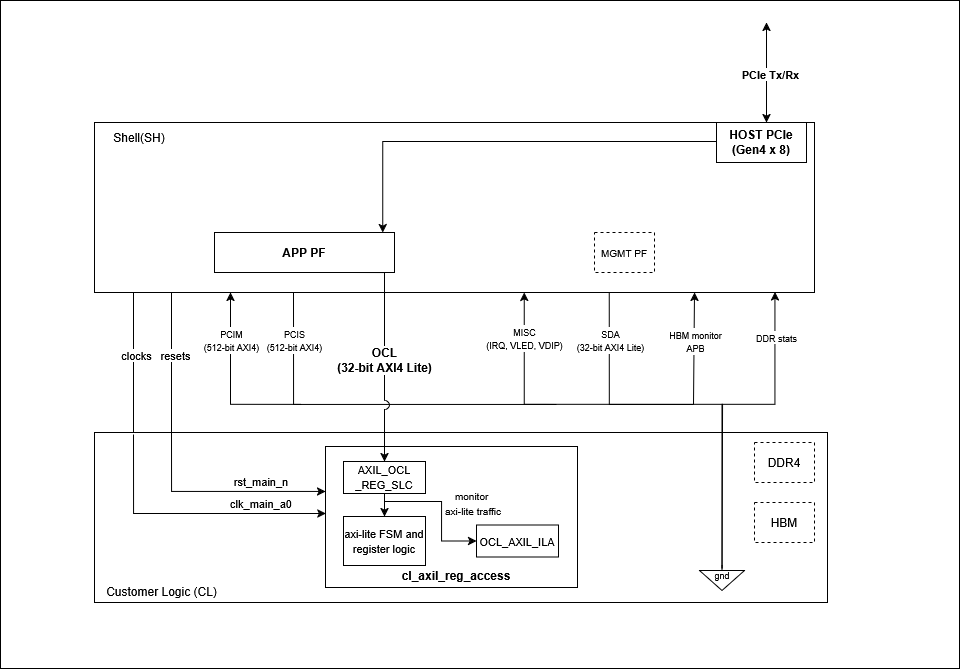

The diagram above was exported from draw.io. Its source (the exported page's mxGraphModel, read from the mxfile embedded in the PNG):
<mxGraphModel dx="1236" dy="902" grid="0" gridSize="10" guides="1" tooltips="1" connect="1" arrows="1" fold="1" page="0" pageScale="1" pageWidth="850" pageHeight="1100" math="0" shadow="0">
  <root>
    <mxCell id="0" />
    <mxCell id="1" parent="0" />
    <mxCell id="fLMmBjtMYowoahZhQoo_-38" value="" style="rounded=0;whiteSpace=wrap;html=1;" parent="1" vertex="1">
      <mxGeometry x="624" y="281" width="959" height="668" as="geometry" />
    </mxCell>
    <mxCell id="9mZgxNpJNLbL8UOO38qe-11" style="edgeStyle=orthogonalEdgeStyle;rounded=0;orthogonalLoop=1;jettySize=auto;html=1;exitX=0.715;exitY=1.003;exitDx=0;exitDy=0;endArrow=none;endFill=0;exitPerimeter=0;" parent="1" edge="1" source="fLMmBjtMYowoahZhQoo_-1">
      <mxGeometry relative="1" as="geometry">
        <mxPoint x="1317" y="685" as="targetPoint" />
        <mxPoint x="1233" y="575.0000000000001" as="sourcePoint" />
        <Array as="points">
          <mxPoint x="1233" y="685" />
        </Array>
      </mxGeometry>
    </mxCell>
    <mxCell id="9mZgxNpJNLbL8UOO38qe-12" value="&lt;font style=&quot;font-size: 9px;&quot;&gt;SDA&lt;br&gt;(32-bit AXI4 Lite)&lt;/font&gt;" style="edgeLabel;html=1;align=center;verticalAlign=middle;resizable=0;points=[];" parent="9mZgxNpJNLbL8UOO38qe-11" vertex="1" connectable="0">
      <mxGeometry x="-0.4875" y="1" relative="1" as="geometry">
        <mxPoint y="-4" as="offset" />
      </mxGeometry>
    </mxCell>
    <mxCell id="9mZgxNpJNLbL8UOO38qe-17" style="edgeStyle=orthogonalEdgeStyle;rounded=0;orthogonalLoop=1;jettySize=auto;html=1;exitX=0.25;exitY=1;exitDx=0;exitDy=0;endArrow=none;endFill=0;" parent="1" edge="1">
      <mxGeometry relative="1" as="geometry">
        <mxPoint x="1180" y="685" as="targetPoint" />
        <mxPoint x="917" y="573" as="sourcePoint" />
        <Array as="points">
          <mxPoint x="917" y="685" />
          <mxPoint x="1169" y="685" />
        </Array>
      </mxGeometry>
    </mxCell>
    <mxCell id="9mZgxNpJNLbL8UOO38qe-18" value="&lt;font style=&quot;font-size: 9px;&quot;&gt;PCIS&lt;br&gt;(512-bit AXI4)&lt;/font&gt;" style="edgeLabel;html=1;align=center;verticalAlign=middle;resizable=0;points=[];" parent="9mZgxNpJNLbL8UOO38qe-17" vertex="1" connectable="0">
      <mxGeometry x="-0.7184" relative="1" as="geometry">
        <mxPoint y="-5" as="offset" />
      </mxGeometry>
    </mxCell>
    <mxCell id="9mZgxNpJNLbL8UOO38qe-30" style="edgeStyle=orthogonalEdgeStyle;rounded=0;orthogonalLoop=1;jettySize=auto;html=1;exitX=0.25;exitY=1;exitDx=0;exitDy=0;endArrow=none;endFill=0;startArrow=classic;startFill=1;" parent="1" edge="1">
      <mxGeometry relative="1" as="geometry">
        <mxPoint x="925" y="685" as="targetPoint" />
        <mxPoint x="854" y="573" as="sourcePoint" />
        <Array as="points">
          <mxPoint x="854" y="685" />
        </Array>
      </mxGeometry>
    </mxCell>
    <mxCell id="9mZgxNpJNLbL8UOO38qe-31" value="&lt;font style=&quot;font-size: 9px;&quot;&gt;PCIM&lt;br&gt;(512-bit AXI4)&lt;/font&gt;" style="edgeLabel;html=1;align=center;verticalAlign=middle;resizable=0;points=[];" parent="9mZgxNpJNLbL8UOO38qe-30" vertex="1" connectable="0">
      <mxGeometry x="-0.4771" relative="1" as="geometry">
        <mxPoint as="offset" />
      </mxGeometry>
    </mxCell>
    <mxCell id="fLMmBjtMYowoahZhQoo_-1" value="" style="rounded=0;whiteSpace=wrap;html=1;" parent="1" vertex="1">
      <mxGeometry x="718" y="403" width="720" height="170" as="geometry" />
    </mxCell>
    <mxCell id="fLMmBjtMYowoahZhQoo_-2" value="Shell(SH)" style="text;html=1;strokeColor=none;fillColor=none;align=center;verticalAlign=middle;whiteSpace=wrap;rounded=0;" parent="1" vertex="1">
      <mxGeometry x="718" y="403" width="90" height="30" as="geometry" />
    </mxCell>
    <mxCell id="fLMmBjtMYowoahZhQoo_-3" value="&lt;b&gt;HOST PCIe&lt;br&gt;(Gen4 x 8)&lt;/b&gt;" style="rounded=0;whiteSpace=wrap;html=1;textShadow=0;labelBorderColor=none;" parent="1" vertex="1">
      <mxGeometry x="1340" y="403" width="90" height="40" as="geometry" />
    </mxCell>
    <mxCell id="fLMmBjtMYowoahZhQoo_-4" value="" style="endArrow=classic;startArrow=classic;html=1;rounded=0;" parent="1" edge="1">
      <mxGeometry width="50" height="50" relative="1" as="geometry">
        <mxPoint x="1390" y="403" as="sourcePoint" />
        <mxPoint x="1390" y="303" as="targetPoint" />
      </mxGeometry>
    </mxCell>
    <mxCell id="fLMmBjtMYowoahZhQoo_-5" value="&lt;b&gt;PCIe Tx/Rx&lt;/b&gt;" style="edgeLabel;html=1;align=center;verticalAlign=middle;resizable=0;points=[];textShadow=0;" parent="fLMmBjtMYowoahZhQoo_-4" vertex="1" connectable="0">
      <mxGeometry x="-0.04" y="-3" relative="1" as="geometry">
        <mxPoint as="offset" />
      </mxGeometry>
    </mxCell>
    <mxCell id="fLMmBjtMYowoahZhQoo_-6" value="" style="rounded=0;whiteSpace=wrap;html=1;" parent="1" vertex="1">
      <mxGeometry x="718" y="713" width="733" height="170" as="geometry" />
    </mxCell>
    <mxCell id="fLMmBjtMYowoahZhQoo_-7" value="Customer Logic (CL)" style="text;html=1;strokeColor=none;fillColor=none;align=center;verticalAlign=middle;whiteSpace=wrap;rounded=0;" parent="1" vertex="1">
      <mxGeometry x="710" y="857" width="151" height="30" as="geometry" />
    </mxCell>
    <mxCell id="fLMmBjtMYowoahZhQoo_-8" value="" style="endArrow=none;html=1;rounded=0;endFill=0;" parent="1" edge="1">
      <mxGeometry width="50" height="50" relative="1" as="geometry">
        <mxPoint x="757" y="573" as="sourcePoint" />
        <mxPoint x="757" y="713" as="targetPoint" />
      </mxGeometry>
    </mxCell>
    <mxCell id="fLMmBjtMYowoahZhQoo_-9" value="clocks" style="edgeLabel;html=1;align=center;verticalAlign=middle;resizable=0;points=[];" parent="fLMmBjtMYowoahZhQoo_-8" vertex="1" connectable="0">
      <mxGeometry x="-0.1429" y="2" relative="1" as="geometry">
        <mxPoint y="2" as="offset" />
      </mxGeometry>
    </mxCell>
    <mxCell id="fLMmBjtMYowoahZhQoo_-10" value="" style="endArrow=none;html=1;rounded=0;endFill=0;" parent="1" edge="1">
      <mxGeometry width="50" height="50" relative="1" as="geometry">
        <mxPoint x="795" y="573" as="sourcePoint" />
        <mxPoint x="795" y="713" as="targetPoint" />
      </mxGeometry>
    </mxCell>
    <mxCell id="fLMmBjtMYowoahZhQoo_-11" value="resets" style="edgeLabel;html=1;align=center;verticalAlign=middle;resizable=0;points=[];" parent="fLMmBjtMYowoahZhQoo_-10" vertex="1" connectable="0">
      <mxGeometry x="-0.1143" y="3" relative="1" as="geometry">
        <mxPoint as="offset" />
      </mxGeometry>
    </mxCell>
    <mxCell id="fLMmBjtMYowoahZhQoo_-22" value="DDR4" style="rounded=0;whiteSpace=wrap;html=1;dashed=1;" parent="1" vertex="1">
      <mxGeometry x="1378" y="723" width="60" height="40" as="geometry" />
    </mxCell>
    <mxCell id="fLMmBjtMYowoahZhQoo_-23" value="HBM" style="rounded=0;whiteSpace=wrap;html=1;dashed=1;" parent="1" vertex="1">
      <mxGeometry x="1378" y="783" width="60" height="40" as="geometry" />
    </mxCell>
    <mxCell id="fLMmBjtMYowoahZhQoo_-24" value="&lt;b&gt;APP PF&lt;/b&gt;" style="rounded=0;whiteSpace=wrap;html=1;textShadow=0;" parent="1" vertex="1">
      <mxGeometry x="838" y="513" width="180" height="40" as="geometry" />
    </mxCell>
    <mxCell id="fLMmBjtMYowoahZhQoo_-27" value="&lt;font style=&quot;font-size: 10px;&quot;&gt;MGMT PF&lt;/font&gt;" style="rounded=0;whiteSpace=wrap;html=1;dashed=1;" parent="1" vertex="1">
      <mxGeometry x="1218" y="513" width="60" height="40" as="geometry" />
    </mxCell>
    <mxCell id="9mZgxNpJNLbL8UOO38qe-38" style="edgeStyle=orthogonalEdgeStyle;rounded=0;orthogonalLoop=1;jettySize=auto;html=1;endArrow=none;endFill=0;startArrow=classic;startFill=1;entryX=0.105;entryY=0.002;entryDx=0;entryDy=0;entryPerimeter=0;" parent="1" source="fLMmBjtMYowoahZhQoo_-30" target="fLMmBjtMYowoahZhQoo_-6" edge="1">
      <mxGeometry relative="1" as="geometry">
        <mxPoint x="795.4814814814814" y="708.1851851851852" as="targetPoint" />
        <mxPoint x="949" y="762.25" as="sourcePoint" />
        <Array as="points">
          <mxPoint x="795" y="772" />
        </Array>
      </mxGeometry>
    </mxCell>
    <mxCell id="fLMmBjtMYowoahZhQoo_-30" value="" style="rounded=0;whiteSpace=wrap;html=1;" parent="1" vertex="1">
      <mxGeometry x="949" y="727" width="252" height="141" as="geometry" />
    </mxCell>
    <mxCell id="fLMmBjtMYowoahZhQoo_-31" value="&lt;font&gt;&lt;b&gt;cl_axil_reg_access&lt;/b&gt;&lt;/font&gt;" style="text;html=1;align=center;verticalAlign=middle;whiteSpace=wrap;rounded=0;textShadow=0;" parent="1" vertex="1">
      <mxGeometry x="1024.5" y="846" width="110" height="20" as="geometry" />
    </mxCell>
    <mxCell id="fLMmBjtMYowoahZhQoo_-33" value="&lt;font style=&quot;font-size: 11px;&quot;&gt;axi-lite FSM and register logic&lt;/font&gt;" style="rounded=0;whiteSpace=wrap;html=1;textShadow=0;" parent="1" vertex="1">
      <mxGeometry x="967" y="797" width="82" height="49" as="geometry" />
    </mxCell>
    <mxCell id="GjDWD33MpqVx9XG9-ETw-5" style="edgeStyle=orthogonalEdgeStyle;rounded=0;orthogonalLoop=1;jettySize=auto;html=1;exitX=0;exitY=0.5;exitDx=0;exitDy=0;entryX=0.935;entryY=0.025;entryDx=0;entryDy=0;entryPerimeter=0;fontStyle=1" parent="1" edge="1">
      <mxGeometry relative="1" as="geometry">
        <mxPoint x="1340" y="422" as="sourcePoint" />
        <mxPoint x="1006.3000000000002" y="513" as="targetPoint" />
      </mxGeometry>
    </mxCell>
    <mxCell id="GjDWD33MpqVx9XG9-ETw-6" style="edgeStyle=orthogonalEdgeStyle;rounded=0;orthogonalLoop=1;jettySize=auto;html=1;exitX=0.75;exitY=1;exitDx=0;exitDy=0;entryX=0.4;entryY=0.999;entryDx=0;entryDy=0;entryPerimeter=0;endArrow=none;endFill=0;" parent="1" edge="1">
      <mxGeometry relative="1" as="geometry">
        <mxPoint x="975" y="553" as="sourcePoint" />
        <mxPoint x="1008" y="572.83" as="targetPoint" />
      </mxGeometry>
    </mxCell>
    <mxCell id="GjDWD33MpqVx9XG9-ETw-7" value="&lt;font style=&quot;font-size: 11px;&quot;&gt;OCL_AXIL_ILA&lt;/font&gt;" style="rounded=0;whiteSpace=wrap;html=1;textShadow=0;" parent="1" vertex="1">
      <mxGeometry x="1100" y="805.5" width="82" height="32" as="geometry" />
    </mxCell>
    <mxCell id="GjDWD33MpqVx9XG9-ETw-11" value="&lt;font style=&quot;font-size: 10px;&quot;&gt;monitor&amp;nbsp;&lt;br&gt;axi-lite traffic&lt;/font&gt;" style="text;html=1;align=center;verticalAlign=middle;whiteSpace=wrap;rounded=0;textShadow=0;" parent="1" vertex="1">
      <mxGeometry x="1054" y="769" width="86" height="30" as="geometry" />
    </mxCell>
    <mxCell id="9mZgxNpJNLbL8UOO38qe-32" style="edgeStyle=orthogonalEdgeStyle;rounded=0;orthogonalLoop=1;jettySize=auto;html=1;exitX=0.5;exitY=1;exitDx=0;exitDy=0;entryX=0.5;entryY=0;entryDx=0;entryDy=0;" parent="1" source="GjDWD33MpqVx9XG9-ETw-14" target="fLMmBjtMYowoahZhQoo_-33" edge="1">
      <mxGeometry relative="1" as="geometry" />
    </mxCell>
    <mxCell id="9mZgxNpJNLbL8UOO38qe-35" style="edgeStyle=orthogonalEdgeStyle;rounded=0;orthogonalLoop=1;jettySize=auto;html=1;exitX=0.5;exitY=1;exitDx=0;exitDy=0;entryX=0;entryY=0.5;entryDx=0;entryDy=0;" parent="1" source="GjDWD33MpqVx9XG9-ETw-14" target="GjDWD33MpqVx9XG9-ETw-7" edge="1">
      <mxGeometry relative="1" as="geometry">
        <Array as="points">
          <mxPoint x="1008" y="782" />
          <mxPoint x="1065" y="782" />
          <mxPoint x="1065" y="821" />
        </Array>
      </mxGeometry>
    </mxCell>
    <mxCell id="GjDWD33MpqVx9XG9-ETw-14" value="&lt;font style=&quot;font-size: 11px;&quot;&gt;AXIL_OCL&lt;br&gt;_REG_SLC&lt;/font&gt;" style="rounded=0;whiteSpace=wrap;html=1;" parent="1" vertex="1">
      <mxGeometry x="967" y="742" width="82" height="32" as="geometry" />
    </mxCell>
    <mxCell id="jDjnf3L4SS33pae3HISB-3" value="" style="pointerEvents=1;verticalLabelPosition=bottom;shadow=0;dashed=0;align=center;html=1;verticalAlign=top;shape=mxgraph.electrical.signal_sources.signal_ground;" parent="1" vertex="1">
      <mxGeometry x="1323" y="841" width="45" height="30" as="geometry" />
    </mxCell>
    <mxCell id="jDjnf3L4SS33pae3HISB-4" value="&lt;font style=&quot;font-size: 9px;&quot;&gt;gnd&lt;/font&gt;" style="text;html=1;whiteSpace=wrap;strokeColor=none;fillColor=none;align=center;verticalAlign=middle;rounded=0;" parent="1" vertex="1">
      <mxGeometry x="1315.5" y="840" width="60" height="30" as="geometry" />
    </mxCell>
    <mxCell id="9mZgxNpJNLbL8UOO38qe-9" style="edgeStyle=orthogonalEdgeStyle;rounded=0;orthogonalLoop=1;jettySize=auto;html=1;entryX=0.945;entryY=0.997;entryDx=0;entryDy=0;entryPerimeter=0;" parent="1" source="jDjnf3L4SS33pae3HISB-3" target="fLMmBjtMYowoahZhQoo_-1" edge="1">
      <mxGeometry relative="1" as="geometry">
        <Array as="points">
          <mxPoint x="1346" y="685" />
          <mxPoint x="1398" y="685" />
        </Array>
      </mxGeometry>
    </mxCell>
    <mxCell id="9mZgxNpJNLbL8UOO38qe-10" value="&lt;font style=&quot;font-size: 9px;&quot;&gt;DDR stats&lt;/font&gt;" style="edgeLabel;html=1;align=center;verticalAlign=middle;resizable=0;points=[];" parent="9mZgxNpJNLbL8UOO38qe-9" vertex="1" connectable="0">
      <mxGeometry x="0.6324" y="-1" relative="1" as="geometry">
        <mxPoint y="-14" as="offset" />
      </mxGeometry>
    </mxCell>
    <mxCell id="9mZgxNpJNLbL8UOO38qe-13" style="edgeStyle=orthogonalEdgeStyle;rounded=0;orthogonalLoop=1;jettySize=auto;html=1;entryX=0.644;entryY=1;entryDx=0;entryDy=0;entryPerimeter=0;exitX=0.5;exitY=0;exitDx=0;exitDy=0;exitPerimeter=0;" parent="1" edge="1">
      <mxGeometry relative="1" as="geometry">
        <mxPoint x="1345.5" y="845.9999999999999" as="sourcePoint" />
        <mxPoint x="1147.68" y="573" as="targetPoint" />
        <Array as="points">
          <mxPoint x="1346" y="849" />
          <mxPoint x="1346" y="849" />
          <mxPoint x="1346" y="685" />
          <mxPoint x="1148" y="685" />
        </Array>
      </mxGeometry>
    </mxCell>
    <mxCell id="9mZgxNpJNLbL8UOO38qe-14" value="&lt;font style=&quot;font-size: 9px;&quot;&gt;MISC&lt;br&gt;(IRQ, VLED, VDIP)&lt;/font&gt;" style="edgeLabel;html=1;align=center;verticalAlign=middle;resizable=0;points=[];" parent="9mZgxNpJNLbL8UOO38qe-13" vertex="1" connectable="0">
      <mxGeometry x="0.8068" relative="1" as="geometry">
        <mxPoint as="offset" />
      </mxGeometry>
    </mxCell>
    <mxCell id="9mZgxNpJNLbL8UOO38qe-24" value="" style="pointerEvents=1;verticalLabelPosition=bottom;shadow=0;dashed=0;align=center;html=1;verticalAlign=top;shape=mxgraph.electrical.miscellaneous.circuit_breaker;rotation=90;" parent="1" vertex="1">
      <mxGeometry x="1000" y="683" width="21" height="5" as="geometry" />
    </mxCell>
    <mxCell id="9mZgxNpJNLbL8UOO38qe-27" style="edgeStyle=orthogonalEdgeStyle;rounded=0;orthogonalLoop=1;jettySize=auto;html=1;entryX=0;entryY=1;entryDx=0;entryDy=0;entryPerimeter=0;endArrow=none;endFill=0;" parent="1" target="9mZgxNpJNLbL8UOO38qe-24" edge="1">
      <mxGeometry relative="1" as="geometry">
        <Array as="points">
          <mxPoint x="1008" y="573" />
        </Array>
        <mxPoint x="1011" y="573" as="sourcePoint" />
      </mxGeometry>
    </mxCell>
    <mxCell id="9mZgxNpJNLbL8UOO38qe-29" value="&lt;font style=&quot;font-size: 12px;&quot;&gt;&lt;b&gt;OCL&lt;br&gt;(32-bit AXI4 Lite)&lt;/b&gt;&lt;/font&gt;" style="edgeLabel;html=1;align=center;verticalAlign=middle;resizable=0;points=[];" parent="9mZgxNpJNLbL8UOO38qe-27" vertex="1" connectable="0">
      <mxGeometry x="0.4102" y="-1" relative="1" as="geometry">
        <mxPoint y="-3" as="offset" />
      </mxGeometry>
    </mxCell>
    <mxCell id="9mZgxNpJNLbL8UOO38qe-28" style="edgeStyle=orthogonalEdgeStyle;rounded=0;orthogonalLoop=1;jettySize=auto;html=1;exitX=1;exitY=1;exitDx=0;exitDy=0;exitPerimeter=0;entryX=0.415;entryY=0;entryDx=0;entryDy=0;entryPerimeter=0;" parent="1" edge="1">
      <mxGeometry relative="1" as="geometry">
        <mxPoint x="1008" y="695" as="sourcePoint" />
        <mxPoint x="1007.03" y="742" as="targetPoint" />
        <Array as="points">
          <mxPoint x="1008" y="742" />
        </Array>
      </mxGeometry>
    </mxCell>
    <mxCell id="9mZgxNpJNLbL8UOO38qe-40" style="edgeStyle=orthogonalEdgeStyle;rounded=0;orthogonalLoop=1;jettySize=auto;html=1;endArrow=none;endFill=0;startArrow=classic;startFill=1;entryX=0.105;entryY=0.002;entryDx=0;entryDy=0;entryPerimeter=0;exitX=0.001;exitY=0.461;exitDx=0;exitDy=0;exitPerimeter=0;" parent="1" edge="1">
      <mxGeometry relative="1" as="geometry">
        <mxPoint x="757" y="715" as="targetPoint" />
        <mxPoint x="949.252" y="794.001" as="sourcePoint" />
        <Array as="points">
          <mxPoint x="757" y="794" />
        </Array>
      </mxGeometry>
    </mxCell>
    <mxCell id="9mZgxNpJNLbL8UOO38qe-41" value="&lt;font style=&quot;font-size: 11px;&quot;&gt;clk_main_a0&lt;/font&gt;" style="text;html=1;whiteSpace=wrap;strokeColor=none;fillColor=none;align=center;verticalAlign=middle;rounded=0;" parent="1" vertex="1">
      <mxGeometry x="855" y="769" width="60" height="30" as="geometry" />
    </mxCell>
    <mxCell id="9mZgxNpJNLbL8UOO38qe-42" value="&lt;font style=&quot;font-size: 11px;&quot;&gt;rst_main_n&lt;/font&gt;" style="text;html=1;whiteSpace=wrap;strokeColor=none;fillColor=none;align=center;verticalAlign=middle;rounded=0;" parent="1" vertex="1">
      <mxGeometry x="855" y="747" width="60" height="30" as="geometry" />
    </mxCell>
    <mxCell id="CS7vo_JQHK59f6vYY2mK-6" value="" style="endArrow=classic;html=1;rounded=0;" edge="1" parent="1">
      <mxGeometry width="50" height="50" relative="1" as="geometry">
        <mxPoint x="1317" y="685" as="sourcePoint" />
        <mxPoint x="1318" y="573" as="targetPoint" />
      </mxGeometry>
    </mxCell>
    <mxCell id="CS7vo_JQHK59f6vYY2mK-7" value="&lt;font style=&quot;font-size: 9px;&quot;&gt;HBM monitor&lt;br&gt;APB&lt;/font&gt;" style="edgeLabel;html=1;align=center;verticalAlign=middle;resizable=0;points=[];" vertex="1" connectable="0" parent="CS7vo_JQHK59f6vYY2mK-6">
      <mxGeometry x="0.1135" y="-1" relative="1" as="geometry">
        <mxPoint y="-1" as="offset" />
      </mxGeometry>
    </mxCell>
  </root>
</mxGraphModel>